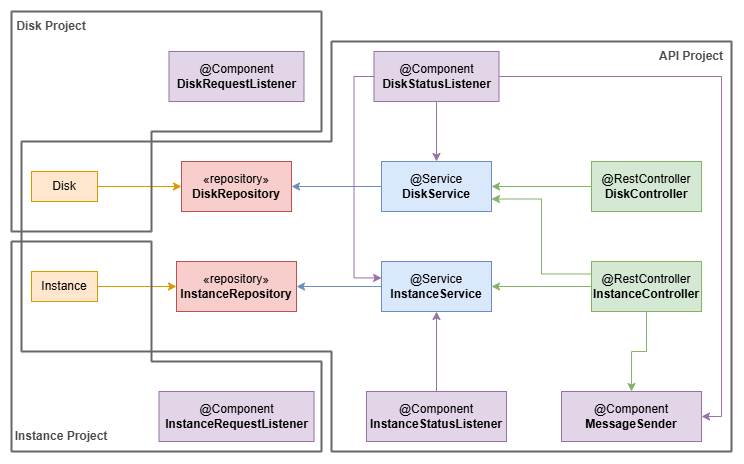

The diagram above was exported from draw.io. Its source (the exported page's mxGraphModel, read from the mxfile embedded in the PNG):
<mxGraphModel dx="983" dy="512" grid="1" gridSize="10" guides="1" tooltips="1" connect="1" arrows="1" fold="1" page="1" pageScale="1" pageWidth="827" pageHeight="1169" math="0" shadow="0">
  <root>
    <mxCell id="WIyWlLk6GJQsqaUBKTNV-0" />
    <mxCell id="WIyWlLk6GJQsqaUBKTNV-1" parent="WIyWlLk6GJQsqaUBKTNV-0" />
    <mxCell id="l3btOeC2CSPQQ10r04nk-15" style="edgeStyle=orthogonalEdgeStyle;rounded=0;orthogonalLoop=1;jettySize=auto;html=1;exitX=1;exitY=0.5;exitDx=0;exitDy=0;fillColor=#ffe6cc;strokeColor=#d79b00;" parent="WIyWlLk6GJQsqaUBKTNV-1" source="l3btOeC2CSPQQ10r04nk-0" target="l3btOeC2CSPQQ10r04nk-3" edge="1">
      <mxGeometry relative="1" as="geometry" />
    </mxCell>
    <mxCell id="l3btOeC2CSPQQ10r04nk-0" value="Disk" style="html=1;whiteSpace=wrap;fillColor=#ffe6cc;strokeColor=#d79b00;" parent="WIyWlLk6GJQsqaUBKTNV-1" vertex="1">
      <mxGeometry x="40" y="200" width="66" height="30" as="geometry" />
    </mxCell>
    <mxCell id="l3btOeC2CSPQQ10r04nk-16" style="edgeStyle=orthogonalEdgeStyle;rounded=0;orthogonalLoop=1;jettySize=auto;html=1;exitX=1;exitY=0.5;exitDx=0;exitDy=0;entryX=0;entryY=0.5;entryDx=0;entryDy=0;fillColor=#ffe6cc;strokeColor=#d79b00;" parent="WIyWlLk6GJQsqaUBKTNV-1" source="l3btOeC2CSPQQ10r04nk-1" target="l3btOeC2CSPQQ10r04nk-4" edge="1">
      <mxGeometry relative="1" as="geometry" />
    </mxCell>
    <mxCell id="l3btOeC2CSPQQ10r04nk-1" value="Instance" style="html=1;whiteSpace=wrap;fillColor=#ffe6cc;strokeColor=#d79b00;" parent="WIyWlLk6GJQsqaUBKTNV-1" vertex="1">
      <mxGeometry x="40" y="300" width="66" height="30" as="geometry" />
    </mxCell>
    <mxCell id="l3btOeC2CSPQQ10r04nk-3" value="«repository»&lt;br&gt;&lt;b&gt;DiskRepository&lt;/b&gt;" style="html=1;whiteSpace=wrap;fillColor=#f8cecc;strokeColor=#b85450;" parent="WIyWlLk6GJQsqaUBKTNV-1" vertex="1">
      <mxGeometry x="190" y="190" width="110" height="50" as="geometry" />
    </mxCell>
    <mxCell id="l3btOeC2CSPQQ10r04nk-4" value="«repository»&lt;br&gt;&lt;b&gt;InstanceRepository&lt;/b&gt;" style="html=1;whiteSpace=wrap;fillColor=#f8cecc;strokeColor=#b85450;" parent="WIyWlLk6GJQsqaUBKTNV-1" vertex="1">
      <mxGeometry x="185" y="290" width="120" height="50" as="geometry" />
    </mxCell>
    <mxCell id="l3btOeC2CSPQQ10r04nk-17" style="edgeStyle=orthogonalEdgeStyle;rounded=0;orthogonalLoop=1;jettySize=auto;html=1;exitX=0;exitY=0.5;exitDx=0;exitDy=0;entryX=1;entryY=0.5;entryDx=0;entryDy=0;fillColor=#dae8fc;strokeColor=#6c8ebf;" parent="WIyWlLk6GJQsqaUBKTNV-1" source="l3btOeC2CSPQQ10r04nk-5" target="l3btOeC2CSPQQ10r04nk-3" edge="1">
      <mxGeometry relative="1" as="geometry" />
    </mxCell>
    <mxCell id="l3btOeC2CSPQQ10r04nk-5" value="@Service&lt;br&gt;&lt;b&gt;DiskService&lt;/b&gt;" style="html=1;whiteSpace=wrap;fillColor=#dae8fc;strokeColor=#6c8ebf;" parent="WIyWlLk6GJQsqaUBKTNV-1" vertex="1">
      <mxGeometry x="390" y="190" width="110" height="50" as="geometry" />
    </mxCell>
    <mxCell id="l3btOeC2CSPQQ10r04nk-18" style="edgeStyle=orthogonalEdgeStyle;rounded=0;orthogonalLoop=1;jettySize=auto;html=1;exitX=0;exitY=0.5;exitDx=0;exitDy=0;entryX=1;entryY=0.5;entryDx=0;entryDy=0;fillColor=#dae8fc;strokeColor=#6c8ebf;" parent="WIyWlLk6GJQsqaUBKTNV-1" source="l3btOeC2CSPQQ10r04nk-6" target="l3btOeC2CSPQQ10r04nk-4" edge="1">
      <mxGeometry relative="1" as="geometry" />
    </mxCell>
    <mxCell id="l3btOeC2CSPQQ10r04nk-6" value="@Service&lt;br&gt;&lt;b&gt;InstanceService&lt;/b&gt;" style="html=1;whiteSpace=wrap;fillColor=#dae8fc;strokeColor=#6c8ebf;" parent="WIyWlLk6GJQsqaUBKTNV-1" vertex="1">
      <mxGeometry x="390" y="290" width="110" height="50" as="geometry" />
    </mxCell>
    <mxCell id="l3btOeC2CSPQQ10r04nk-19" style="edgeStyle=orthogonalEdgeStyle;rounded=0;orthogonalLoop=1;jettySize=auto;html=1;exitX=0;exitY=0.5;exitDx=0;exitDy=0;entryX=1;entryY=0.5;entryDx=0;entryDy=0;fillColor=#d5e8d4;strokeColor=#82b366;" parent="WIyWlLk6GJQsqaUBKTNV-1" source="l3btOeC2CSPQQ10r04nk-7" target="l3btOeC2CSPQQ10r04nk-5" edge="1">
      <mxGeometry relative="1" as="geometry" />
    </mxCell>
    <mxCell id="l3btOeC2CSPQQ10r04nk-7" value="@RestController&lt;br&gt;&lt;b&gt;DiskController&lt;/b&gt;" style="html=1;whiteSpace=wrap;fillColor=#d5e8d4;strokeColor=#82b366;" parent="WIyWlLk6GJQsqaUBKTNV-1" vertex="1">
      <mxGeometry x="600" y="190" width="110" height="50" as="geometry" />
    </mxCell>
    <mxCell id="l3btOeC2CSPQQ10r04nk-20" style="edgeStyle=orthogonalEdgeStyle;rounded=0;orthogonalLoop=1;jettySize=auto;html=1;exitX=0;exitY=0.5;exitDx=0;exitDy=0;entryX=1;entryY=0.5;entryDx=0;entryDy=0;fillColor=#d5e8d4;strokeColor=#82b366;" parent="WIyWlLk6GJQsqaUBKTNV-1" source="l3btOeC2CSPQQ10r04nk-9" target="l3btOeC2CSPQQ10r04nk-6" edge="1">
      <mxGeometry relative="1" as="geometry" />
    </mxCell>
    <mxCell id="l3btOeC2CSPQQ10r04nk-21" style="edgeStyle=orthogonalEdgeStyle;rounded=0;orthogonalLoop=1;jettySize=auto;html=1;exitX=0;exitY=0.25;exitDx=0;exitDy=0;entryX=1;entryY=0.75;entryDx=0;entryDy=0;fillColor=#d5e8d4;strokeColor=#82b366;" parent="WIyWlLk6GJQsqaUBKTNV-1" source="l3btOeC2CSPQQ10r04nk-9" target="l3btOeC2CSPQQ10r04nk-5" edge="1">
      <mxGeometry relative="1" as="geometry" />
    </mxCell>
    <mxCell id="l3btOeC2CSPQQ10r04nk-25" style="edgeStyle=orthogonalEdgeStyle;rounded=0;orthogonalLoop=1;jettySize=auto;html=1;exitX=0.5;exitY=1;exitDx=0;exitDy=0;entryX=0.5;entryY=0;entryDx=0;entryDy=0;fillColor=#d5e8d4;strokeColor=#82b366;" parent="WIyWlLk6GJQsqaUBKTNV-1" source="l3btOeC2CSPQQ10r04nk-9" target="l3btOeC2CSPQQ10r04nk-14" edge="1">
      <mxGeometry relative="1" as="geometry" />
    </mxCell>
    <mxCell id="l3btOeC2CSPQQ10r04nk-9" value="@RestController&lt;br&gt;&lt;b&gt;InstanceController&lt;/b&gt;" style="html=1;whiteSpace=wrap;fillColor=#d5e8d4;strokeColor=#82b366;" parent="WIyWlLk6GJQsqaUBKTNV-1" vertex="1">
      <mxGeometry x="600" y="290" width="110" height="50" as="geometry" />
    </mxCell>
    <mxCell id="l3btOeC2CSPQQ10r04nk-22" style="edgeStyle=orthogonalEdgeStyle;rounded=0;orthogonalLoop=1;jettySize=auto;html=1;exitX=0.5;exitY=1;exitDx=0;exitDy=0;entryX=0.5;entryY=0;entryDx=0;entryDy=0;fillColor=#e1d5e7;strokeColor=#9673a6;" parent="WIyWlLk6GJQsqaUBKTNV-1" source="l3btOeC2CSPQQ10r04nk-10" target="l3btOeC2CSPQQ10r04nk-5" edge="1">
      <mxGeometry relative="1" as="geometry" />
    </mxCell>
    <mxCell id="l3btOeC2CSPQQ10r04nk-26" style="edgeStyle=orthogonalEdgeStyle;rounded=0;orthogonalLoop=1;jettySize=auto;html=1;exitX=1;exitY=0.5;exitDx=0;exitDy=0;entryX=1;entryY=0.5;entryDx=0;entryDy=0;fillColor=#e1d5e7;strokeColor=#9673a6;" parent="WIyWlLk6GJQsqaUBKTNV-1" source="l3btOeC2CSPQQ10r04nk-10" target="l3btOeC2CSPQQ10r04nk-14" edge="1">
      <mxGeometry relative="1" as="geometry" />
    </mxCell>
    <mxCell id="l3btOeC2CSPQQ10r04nk-10" value="@Component&lt;br&gt;&lt;b&gt;DiskStatusListener&lt;/b&gt;" style="html=1;whiteSpace=wrap;fillColor=#e1d5e7;strokeColor=#9673a6;" parent="WIyWlLk6GJQsqaUBKTNV-1" vertex="1">
      <mxGeometry x="382.5" y="80" width="125" height="50" as="geometry" />
    </mxCell>
    <mxCell id="l3btOeC2CSPQQ10r04nk-24" style="edgeStyle=orthogonalEdgeStyle;rounded=0;orthogonalLoop=1;jettySize=auto;html=1;exitX=0.5;exitY=0;exitDx=0;exitDy=0;entryX=0.5;entryY=1;entryDx=0;entryDy=0;fillColor=#e1d5e7;strokeColor=#9673a6;" parent="WIyWlLk6GJQsqaUBKTNV-1" source="l3btOeC2CSPQQ10r04nk-11" target="l3btOeC2CSPQQ10r04nk-6" edge="1">
      <mxGeometry relative="1" as="geometry" />
    </mxCell>
    <mxCell id="l3btOeC2CSPQQ10r04nk-11" value="@Component&lt;br&gt;&lt;b&gt;InstanceStatusListener&lt;/b&gt;" style="html=1;whiteSpace=wrap;fillColor=#e1d5e7;strokeColor=#9673a6;" parent="WIyWlLk6GJQsqaUBKTNV-1" vertex="1">
      <mxGeometry x="375" y="420" width="140" height="50" as="geometry" />
    </mxCell>
    <mxCell id="l3btOeC2CSPQQ10r04nk-12" value="@Component&lt;br&gt;&lt;b&gt;InstanceRequestListener&lt;/b&gt;" style="html=1;whiteSpace=wrap;fillColor=#e1d5e7;strokeColor=#9673a6;" parent="WIyWlLk6GJQsqaUBKTNV-1" vertex="1">
      <mxGeometry x="167.5" y="420" width="155" height="50" as="geometry" />
    </mxCell>
    <mxCell id="l3btOeC2CSPQQ10r04nk-13" value="@Component&lt;br&gt;&lt;b&gt;DiskRequestListener&lt;/b&gt;" style="html=1;whiteSpace=wrap;fillColor=#e1d5e7;strokeColor=#9673a6;" parent="WIyWlLk6GJQsqaUBKTNV-1" vertex="1">
      <mxGeometry x="177.5" y="80" width="135" height="50" as="geometry" />
    </mxCell>
    <mxCell id="l3btOeC2CSPQQ10r04nk-14" value="@Component&lt;br&gt;&lt;b&gt;MessageSender&lt;/b&gt;" style="html=1;whiteSpace=wrap;fillColor=#e1d5e7;strokeColor=#9673a6;" parent="WIyWlLk6GJQsqaUBKTNV-1" vertex="1">
      <mxGeometry x="570" y="420" width="140" height="50" as="geometry" />
    </mxCell>
    <mxCell id="l3btOeC2CSPQQ10r04nk-23" style="edgeStyle=orthogonalEdgeStyle;rounded=0;orthogonalLoop=1;jettySize=auto;html=1;exitX=0;exitY=0.5;exitDx=0;exitDy=0;entryX=0.001;entryY=0.329;entryDx=0;entryDy=0;entryPerimeter=0;fillColor=#e1d5e7;strokeColor=#9673a6;" parent="WIyWlLk6GJQsqaUBKTNV-1" source="l3btOeC2CSPQQ10r04nk-10" target="l3btOeC2CSPQQ10r04nk-6" edge="1">
      <mxGeometry relative="1" as="geometry" />
    </mxCell>
    <mxCell id="GWCarIm5qZ4TyfZr2cz6-2" value="&lt;font style=&quot;color: rgb(75, 75, 75);&quot;&gt;&lt;b&gt;Disk Project&lt;/b&gt;&lt;/font&gt;" style="text;html=1;align=center;verticalAlign=middle;whiteSpace=wrap;rounded=0;" vertex="1" parent="WIyWlLk6GJQsqaUBKTNV-1">
      <mxGeometry x="20" y="40" width="80" height="30" as="geometry" />
    </mxCell>
    <mxCell id="GWCarIm5qZ4TyfZr2cz6-4" value="" style="endArrow=none;html=1;rounded=0;fillColor=#f5f5f5;strokeColor=#666666;strokeWidth=2;" edge="1" parent="WIyWlLk6GJQsqaUBKTNV-1">
      <mxGeometry width="50" height="50" relative="1" as="geometry">
        <mxPoint x="20" y="40" as="sourcePoint" />
        <mxPoint x="330" y="40" as="targetPoint" />
      </mxGeometry>
    </mxCell>
    <mxCell id="GWCarIm5qZ4TyfZr2cz6-5" value="" style="endArrow=none;html=1;rounded=0;fillColor=#f5f5f5;strokeColor=#666666;strokeWidth=2;" edge="1" parent="WIyWlLk6GJQsqaUBKTNV-1">
      <mxGeometry width="50" height="50" relative="1" as="geometry">
        <mxPoint x="20" y="260" as="sourcePoint" />
        <mxPoint x="160" y="260" as="targetPoint" />
      </mxGeometry>
    </mxCell>
    <mxCell id="GWCarIm5qZ4TyfZr2cz6-6" value="" style="endArrow=none;html=1;rounded=0;fillColor=#f5f5f5;strokeColor=#666666;strokeWidth=2;" edge="1" parent="WIyWlLk6GJQsqaUBKTNV-1">
      <mxGeometry width="50" height="50" relative="1" as="geometry">
        <mxPoint x="20" y="40" as="sourcePoint" />
        <mxPoint x="20" y="260" as="targetPoint" />
      </mxGeometry>
    </mxCell>
    <mxCell id="GWCarIm5qZ4TyfZr2cz6-7" value="" style="endArrow=none;html=1;rounded=0;fillColor=#f5f5f5;strokeColor=#666666;strokeWidth=2;" edge="1" parent="WIyWlLk6GJQsqaUBKTNV-1">
      <mxGeometry width="50" height="50" relative="1" as="geometry">
        <mxPoint x="330" y="40" as="sourcePoint" />
        <mxPoint x="330" y="160" as="targetPoint" />
      </mxGeometry>
    </mxCell>
    <mxCell id="GWCarIm5qZ4TyfZr2cz6-8" value="" style="endArrow=none;html=1;rounded=0;fillColor=#f5f5f5;strokeColor=#666666;strokeWidth=2;" edge="1" parent="WIyWlLk6GJQsqaUBKTNV-1">
      <mxGeometry width="50" height="50" relative="1" as="geometry">
        <mxPoint x="160" y="160" as="sourcePoint" />
        <mxPoint x="160" y="260" as="targetPoint" />
      </mxGeometry>
    </mxCell>
    <mxCell id="GWCarIm5qZ4TyfZr2cz6-9" value="" style="endArrow=none;html=1;rounded=0;fillColor=#f5f5f5;strokeColor=#666666;strokeWidth=2;" edge="1" parent="WIyWlLk6GJQsqaUBKTNV-1">
      <mxGeometry width="50" height="50" relative="1" as="geometry">
        <mxPoint x="160" y="160" as="sourcePoint" />
        <mxPoint x="330" y="160" as="targetPoint" />
      </mxGeometry>
    </mxCell>
    <mxCell id="GWCarIm5qZ4TyfZr2cz6-10" value="" style="endArrow=none;html=1;rounded=0;fillColor=#f5f5f5;strokeColor=#666666;strokeWidth=2;" edge="1" parent="WIyWlLk6GJQsqaUBKTNV-1">
      <mxGeometry width="50" height="50" relative="1" as="geometry">
        <mxPoint x="20" y="480" as="sourcePoint" />
        <mxPoint x="330" y="480" as="targetPoint" />
      </mxGeometry>
    </mxCell>
    <mxCell id="GWCarIm5qZ4TyfZr2cz6-11" value="" style="endArrow=none;html=1;rounded=0;fillColor=#f5f5f5;strokeColor=#666666;strokeWidth=2;" edge="1" parent="WIyWlLk6GJQsqaUBKTNV-1">
      <mxGeometry width="50" height="50" relative="1" as="geometry">
        <mxPoint x="160" y="390" as="sourcePoint" />
        <mxPoint x="330" y="390" as="targetPoint" />
      </mxGeometry>
    </mxCell>
    <mxCell id="GWCarIm5qZ4TyfZr2cz6-12" value="" style="endArrow=none;html=1;rounded=0;fillColor=#f5f5f5;strokeColor=#666666;strokeWidth=2;" edge="1" parent="WIyWlLk6GJQsqaUBKTNV-1">
      <mxGeometry width="50" height="50" relative="1" as="geometry">
        <mxPoint x="20" y="270" as="sourcePoint" />
        <mxPoint x="160" y="270" as="targetPoint" />
      </mxGeometry>
    </mxCell>
    <mxCell id="GWCarIm5qZ4TyfZr2cz6-13" value="" style="endArrow=none;html=1;rounded=0;fillColor=#f5f5f5;strokeColor=#666666;strokeWidth=2;" edge="1" parent="WIyWlLk6GJQsqaUBKTNV-1">
      <mxGeometry width="50" height="50" relative="1" as="geometry">
        <mxPoint x="20" y="480" as="sourcePoint" />
        <mxPoint x="20" y="270" as="targetPoint" />
      </mxGeometry>
    </mxCell>
    <mxCell id="GWCarIm5qZ4TyfZr2cz6-14" value="" style="endArrow=none;html=1;rounded=0;fillColor=#f5f5f5;strokeColor=#666666;strokeWidth=2;" edge="1" parent="WIyWlLk6GJQsqaUBKTNV-1">
      <mxGeometry width="50" height="50" relative="1" as="geometry">
        <mxPoint x="160" y="390" as="sourcePoint" />
        <mxPoint x="160" y="270" as="targetPoint" />
      </mxGeometry>
    </mxCell>
    <mxCell id="GWCarIm5qZ4TyfZr2cz6-15" value="" style="endArrow=none;html=1;rounded=0;fillColor=#f5f5f5;strokeColor=#666666;strokeWidth=2;" edge="1" parent="WIyWlLk6GJQsqaUBKTNV-1">
      <mxGeometry width="50" height="50" relative="1" as="geometry">
        <mxPoint x="330" y="480" as="sourcePoint" />
        <mxPoint x="330" y="390" as="targetPoint" />
      </mxGeometry>
    </mxCell>
    <mxCell id="GWCarIm5qZ4TyfZr2cz6-16" value="&lt;font style=&quot;color: rgb(75, 75, 75);&quot;&gt;&lt;b&gt;Instance Project&lt;/b&gt;&lt;/font&gt;" style="text;html=1;align=center;verticalAlign=middle;whiteSpace=wrap;rounded=0;" vertex="1" parent="WIyWlLk6GJQsqaUBKTNV-1">
      <mxGeometry x="20" y="450" width="100" height="30" as="geometry" />
    </mxCell>
    <mxCell id="GWCarIm5qZ4TyfZr2cz6-17" value="" style="endArrow=none;html=1;rounded=0;fillColor=#f5f5f5;strokeColor=#666666;strokeWidth=2;" edge="1" parent="WIyWlLk6GJQsqaUBKTNV-1">
      <mxGeometry width="50" height="50" relative="1" as="geometry">
        <mxPoint x="340" y="70" as="sourcePoint" />
        <mxPoint x="740" y="70" as="targetPoint" />
      </mxGeometry>
    </mxCell>
    <mxCell id="GWCarIm5qZ4TyfZr2cz6-18" value="" style="endArrow=none;html=1;rounded=0;fillColor=#f5f5f5;strokeColor=#666666;strokeWidth=2;" edge="1" parent="WIyWlLk6GJQsqaUBKTNV-1">
      <mxGeometry width="50" height="50" relative="1" as="geometry">
        <mxPoint x="340" y="480" as="sourcePoint" />
        <mxPoint x="740" y="480" as="targetPoint" />
      </mxGeometry>
    </mxCell>
    <mxCell id="GWCarIm5qZ4TyfZr2cz6-19" value="" style="endArrow=none;html=1;rounded=0;fillColor=#f5f5f5;strokeColor=#666666;strokeWidth=2;" edge="1" parent="WIyWlLk6GJQsqaUBKTNV-1">
      <mxGeometry width="50" height="50" relative="1" as="geometry">
        <mxPoint x="30" y="380" as="sourcePoint" />
        <mxPoint x="340" y="380" as="targetPoint" />
      </mxGeometry>
    </mxCell>
    <mxCell id="GWCarIm5qZ4TyfZr2cz6-20" value="" style="endArrow=none;html=1;rounded=0;fillColor=#f5f5f5;strokeColor=#666666;strokeWidth=2;" edge="1" parent="WIyWlLk6GJQsqaUBKTNV-1">
      <mxGeometry width="50" height="50" relative="1" as="geometry">
        <mxPoint x="30" y="170" as="sourcePoint" />
        <mxPoint x="340" y="170" as="targetPoint" />
      </mxGeometry>
    </mxCell>
    <mxCell id="GWCarIm5qZ4TyfZr2cz6-21" value="" style="endArrow=none;html=1;rounded=0;fillColor=#f5f5f5;strokeColor=#666666;strokeWidth=2;" edge="1" parent="WIyWlLk6GJQsqaUBKTNV-1">
      <mxGeometry width="50" height="50" relative="1" as="geometry">
        <mxPoint x="30" y="170" as="sourcePoint" />
        <mxPoint x="30" y="380" as="targetPoint" />
      </mxGeometry>
    </mxCell>
    <mxCell id="GWCarIm5qZ4TyfZr2cz6-22" value="" style="endArrow=none;html=1;rounded=0;fillColor=#f5f5f5;strokeColor=#666666;strokeWidth=2;" edge="1" parent="WIyWlLk6GJQsqaUBKTNV-1">
      <mxGeometry width="50" height="50" relative="1" as="geometry">
        <mxPoint x="340" y="70" as="sourcePoint" />
        <mxPoint x="340" y="170" as="targetPoint" />
      </mxGeometry>
    </mxCell>
    <mxCell id="GWCarIm5qZ4TyfZr2cz6-23" value="" style="endArrow=none;html=1;rounded=0;fillColor=#f5f5f5;strokeColor=#666666;strokeWidth=2;" edge="1" parent="WIyWlLk6GJQsqaUBKTNV-1">
      <mxGeometry width="50" height="50" relative="1" as="geometry">
        <mxPoint x="340" y="380" as="sourcePoint" />
        <mxPoint x="340" y="480" as="targetPoint" />
      </mxGeometry>
    </mxCell>
    <mxCell id="GWCarIm5qZ4TyfZr2cz6-24" value="" style="endArrow=none;html=1;rounded=0;fillColor=#f5f5f5;strokeColor=#666666;strokeWidth=2;" edge="1" parent="WIyWlLk6GJQsqaUBKTNV-1">
      <mxGeometry width="50" height="50" relative="1" as="geometry">
        <mxPoint x="740" y="70" as="sourcePoint" />
        <mxPoint x="740" y="480" as="targetPoint" />
      </mxGeometry>
    </mxCell>
    <mxCell id="GWCarIm5qZ4TyfZr2cz6-25" value="&lt;font style=&quot;color: rgb(75, 75, 75);&quot;&gt;&lt;b&gt;API Project&lt;/b&gt;&lt;/font&gt;" style="text;html=1;align=center;verticalAlign=middle;whiteSpace=wrap;rounded=0;" vertex="1" parent="WIyWlLk6GJQsqaUBKTNV-1">
      <mxGeometry x="660" y="70" width="80" height="30" as="geometry" />
    </mxCell>
  </root>
</mxGraphModel>